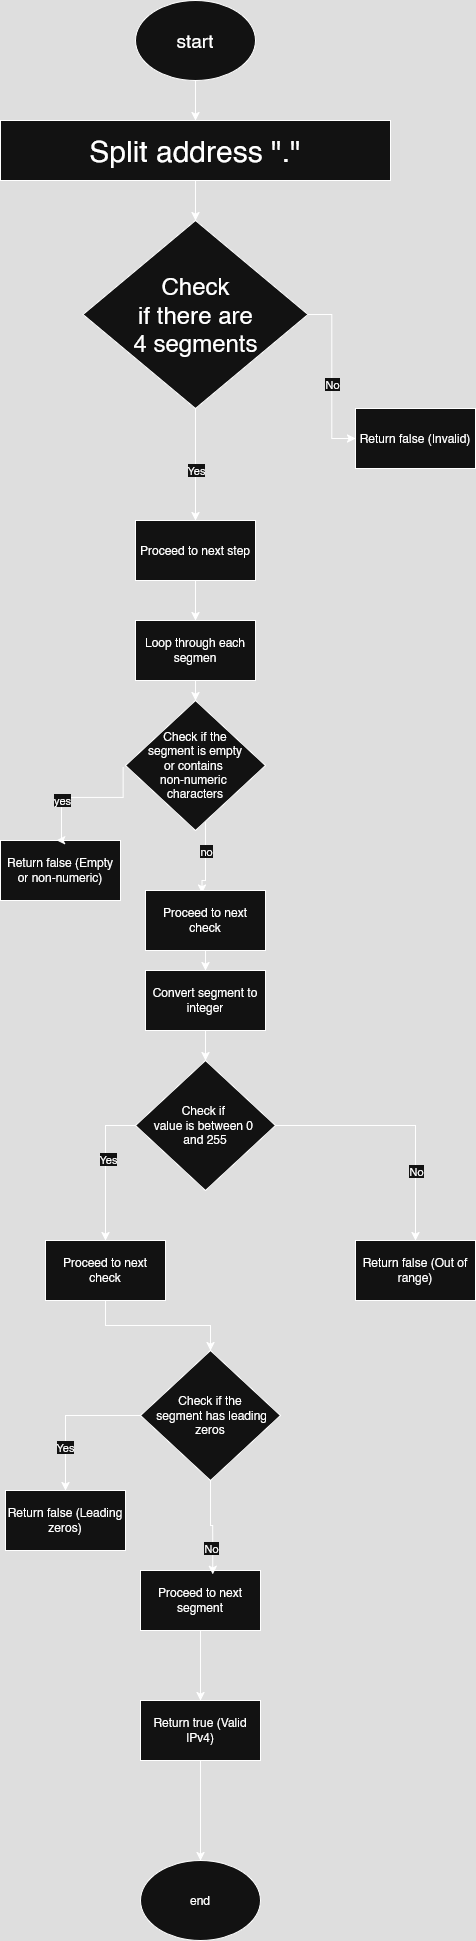

The diagram above was exported from draw.io. Its source (the exported page's mxGraphModel, read from the mxfile embedded in the PNG):
<mxGraphModel dx="1044" dy="535" grid="1" gridSize="10" guides="1" tooltips="1" connect="1" arrows="1" fold="1" page="1" pageScale="1" pageWidth="850" pageHeight="1100" math="0" shadow="0">
  <root>
    <mxCell id="0" />
    <mxCell id="1" parent="0" />
    <mxCell id="wdD3RncFsm-ldugcdF5K-7" style="edgeStyle=orthogonalEdgeStyle;rounded=0;orthogonalLoop=1;jettySize=auto;html=1;entryX=0.5;entryY=0;entryDx=0;entryDy=0;" parent="1" source="wdD3RncFsm-ldugcdF5K-2" target="wdD3RncFsm-ldugcdF5K-6" edge="1">
      <mxGeometry relative="1" as="geometry" />
    </mxCell>
    <mxCell id="wdD3RncFsm-ldugcdF5K-2" value="&lt;font style=&quot;font-size: 30px;&quot;&gt;Split address &quot;.&quot; &lt;br&gt;&lt;/font&gt;" style="rounded=0;whiteSpace=wrap;html=1;" parent="1" vertex="1">
      <mxGeometry x="215" y="130" width="390" height="60" as="geometry" />
    </mxCell>
    <mxCell id="wdD3RncFsm-ldugcdF5K-8" style="edgeStyle=orthogonalEdgeStyle;rounded=0;orthogonalLoop=1;jettySize=auto;html=1;exitX=0.5;exitY=1;exitDx=0;exitDy=0;" parent="1" source="goFGrBsPTnYfo-tkft94-2" target="wdD3RncFsm-ldugcdF5K-2" edge="1">
      <mxGeometry relative="1" as="geometry">
        <mxPoint x="425.5" y="110" as="sourcePoint" />
      </mxGeometry>
    </mxCell>
    <mxCell id="wdD3RncFsm-ldugcdF5K-11" style="edgeStyle=orthogonalEdgeStyle;rounded=0;orthogonalLoop=1;jettySize=auto;html=1;entryX=0.5;entryY=0;entryDx=0;entryDy=0;exitX=0.5;exitY=1;exitDx=0;exitDy=0;" parent="1" source="wdD3RncFsm-ldugcdF5K-6" target="wdD3RncFsm-ldugcdF5K-10" edge="1">
      <mxGeometry relative="1" as="geometry">
        <mxPoint x="260" y="520.0000000000001" as="targetPoint" />
      </mxGeometry>
    </mxCell>
    <mxCell id="wdD3RncFsm-ldugcdF5K-12" value="Yes" style="edgeLabel;html=1;align=center;verticalAlign=middle;resizable=0;points=[];" parent="wdD3RncFsm-ldugcdF5K-11" vertex="1" connectable="0">
      <mxGeometry x="0.0873" relative="1" as="geometry">
        <mxPoint as="offset" />
      </mxGeometry>
    </mxCell>
    <mxCell id="wdD3RncFsm-ldugcdF5K-6" value="&lt;div&gt;&lt;font style=&quot;font-size: 24px;&quot;&gt;Check&lt;/font&gt;&lt;/div&gt;&lt;div&gt;&lt;font style=&quot;font-size: 24px;&quot;&gt;&amp;nbsp;if there are&amp;nbsp;&lt;/font&gt;&lt;/div&gt;&lt;div&gt;&lt;font style=&quot;font-size: 24px;&quot;&gt;4 segments&lt;/font&gt;&lt;/div&gt;" style="rhombus;whiteSpace=wrap;html=1;" parent="1" vertex="1">
      <mxGeometry x="297.5" y="230" width="225" height="188" as="geometry" />
    </mxCell>
    <mxCell id="wdD3RncFsm-ldugcdF5K-17" style="edgeStyle=orthogonalEdgeStyle;rounded=0;orthogonalLoop=1;jettySize=auto;html=1;entryX=0.5;entryY=0;entryDx=0;entryDy=0;exitX=0.5;exitY=1;exitDx=0;exitDy=0;" parent="1" source="wdD3RncFsm-ldugcdF5K-10" target="wdD3RncFsm-ldugcdF5K-16" edge="1">
      <mxGeometry relative="1" as="geometry" />
    </mxCell>
    <mxCell id="wdD3RncFsm-ldugcdF5K-10" value="Proceed to next step" style="rounded=0;whiteSpace=wrap;html=1;" parent="1" vertex="1">
      <mxGeometry x="350" y="530" width="120" height="60" as="geometry" />
    </mxCell>
    <mxCell id="wdD3RncFsm-ldugcdF5K-13" style="edgeStyle=orthogonalEdgeStyle;rounded=0;orthogonalLoop=1;jettySize=auto;html=1;entryX=0;entryY=0.5;entryDx=0;entryDy=0;exitX=1;exitY=0.5;exitDx=0;exitDy=0;" parent="1" source="wdD3RncFsm-ldugcdF5K-6" target="wdD3RncFsm-ldugcdF5K-15" edge="1">
      <mxGeometry relative="1" as="geometry">
        <mxPoint x="510" y="526.0000000000001" as="targetPoint" />
        <mxPoint x="563" y="390" as="sourcePoint" />
      </mxGeometry>
    </mxCell>
    <mxCell id="wdD3RncFsm-ldugcdF5K-14" value="No" style="edgeLabel;html=1;align=center;verticalAlign=middle;resizable=0;points=[];" parent="wdD3RncFsm-ldugcdF5K-13" vertex="1" connectable="0">
      <mxGeometry x="0.0873" relative="1" as="geometry">
        <mxPoint as="offset" />
      </mxGeometry>
    </mxCell>
    <mxCell id="wdD3RncFsm-ldugcdF5K-15" value="Return false (Invalid)" style="rounded=0;whiteSpace=wrap;html=1;" parent="1" vertex="1">
      <mxGeometry x="570" y="418" width="120" height="60" as="geometry" />
    </mxCell>
    <mxCell id="wdD3RncFsm-ldugcdF5K-19" style="edgeStyle=orthogonalEdgeStyle;rounded=0;orthogonalLoop=1;jettySize=auto;html=1;entryX=0.5;entryY=0;entryDx=0;entryDy=0;" parent="1" source="wdD3RncFsm-ldugcdF5K-16" target="wdD3RncFsm-ldugcdF5K-18" edge="1">
      <mxGeometry relative="1" as="geometry" />
    </mxCell>
    <mxCell id="wdD3RncFsm-ldugcdF5K-16" value="Loop through each segmen" style="rounded=0;whiteSpace=wrap;html=1;" parent="1" vertex="1">
      <mxGeometry x="350" y="630" width="120" height="60" as="geometry" />
    </mxCell>
    <mxCell id="goFGrBsPTnYfo-tkft94-10" style="edgeStyle=orthogonalEdgeStyle;rounded=0;orthogonalLoop=1;jettySize=auto;html=1;entryX=0.471;entryY=0.044;entryDx=0;entryDy=0;entryPerimeter=0;" parent="1" target="wdD3RncFsm-ldugcdF5K-25" edge="1">
      <mxGeometry relative="1" as="geometry">
        <mxPoint x="410" y="830" as="sourcePoint" />
        <mxPoint x="420" y="890" as="targetPoint" />
        <Array as="points">
          <mxPoint x="420" y="830" />
          <mxPoint x="420" y="890" />
          <mxPoint x="417" y="890" />
        </Array>
      </mxGeometry>
    </mxCell>
    <mxCell id="goFGrBsPTnYfo-tkft94-11" value="no" style="edgeLabel;html=1;align=center;verticalAlign=middle;resizable=0;points=[];" parent="goFGrBsPTnYfo-tkft94-10" vertex="1" connectable="0">
      <mxGeometry x="0.3716" y="2" relative="1" as="geometry">
        <mxPoint x="-2" y="-19" as="offset" />
      </mxGeometry>
    </mxCell>
    <mxCell id="wdD3RncFsm-ldugcdF5K-18" value="&lt;div&gt;Check if the&lt;/div&gt;&lt;div&gt;&amp;nbsp;segment is empty&amp;nbsp;&lt;/div&gt;&lt;div&gt;or contains&amp;nbsp;&lt;/div&gt;&lt;div&gt;non-numeric&amp;nbsp;&lt;/div&gt;&lt;div&gt;characters&lt;/div&gt;" style="rhombus;whiteSpace=wrap;html=1;" parent="1" vertex="1">
      <mxGeometry x="340" y="710" width="140" height="130" as="geometry" />
    </mxCell>
    <mxCell id="wdD3RncFsm-ldugcdF5K-23" style="edgeStyle=orthogonalEdgeStyle;rounded=0;orthogonalLoop=1;jettySize=auto;html=1;entryX=0.5;entryY=0;entryDx=0;entryDy=0;exitX=0.5;exitY=1;exitDx=0;exitDy=0;" parent="1" source="wdD3RncFsm-ldugcdF5K-25" target="wdD3RncFsm-ldugcdF5K-22" edge="1">
      <mxGeometry relative="1" as="geometry" />
    </mxCell>
    <mxCell id="wdD3RncFsm-ldugcdF5K-20" value="Return false (Empty or non-numeric)" style="rounded=0;whiteSpace=wrap;html=1;" parent="1" vertex="1">
      <mxGeometry x="215" y="850" width="120" height="60" as="geometry" />
    </mxCell>
    <mxCell id="wdD3RncFsm-ldugcdF5K-21" style="edgeStyle=orthogonalEdgeStyle;rounded=0;orthogonalLoop=1;jettySize=auto;html=1;entryX=0.468;entryY=-0.001;entryDx=0;entryDy=0;entryPerimeter=0;exitX=-0.017;exitY=0.512;exitDx=0;exitDy=0;exitPerimeter=0;" parent="1" source="wdD3RncFsm-ldugcdF5K-18" target="wdD3RncFsm-ldugcdF5K-20" edge="1">
      <mxGeometry relative="1" as="geometry">
        <Array as="points">
          <mxPoint x="276" y="807" />
        </Array>
      </mxGeometry>
    </mxCell>
    <mxCell id="wdD3RncFsm-ldugcdF5K-24" value="yes" style="edgeLabel;html=1;align=center;verticalAlign=middle;resizable=0;points=[];" parent="wdD3RncFsm-ldugcdF5K-21" vertex="1" connectable="0">
      <mxGeometry x="0.3571" relative="1" as="geometry">
        <mxPoint as="offset" />
      </mxGeometry>
    </mxCell>
    <mxCell id="wdD3RncFsm-ldugcdF5K-29" style="edgeStyle=orthogonalEdgeStyle;rounded=0;orthogonalLoop=1;jettySize=auto;html=1;entryX=0.5;entryY=0;entryDx=0;entryDy=0;" parent="1" source="wdD3RncFsm-ldugcdF5K-22" target="wdD3RncFsm-ldugcdF5K-28" edge="1">
      <mxGeometry relative="1" as="geometry" />
    </mxCell>
    <mxCell id="wdD3RncFsm-ldugcdF5K-22" value="Convert segment to integer" style="rounded=0;whiteSpace=wrap;html=1;" parent="1" vertex="1">
      <mxGeometry x="360" y="980" width="120" height="60" as="geometry" />
    </mxCell>
    <mxCell id="wdD3RncFsm-ldugcdF5K-25" value="Proceed to next check" style="rounded=0;whiteSpace=wrap;html=1;" parent="1" vertex="1">
      <mxGeometry x="360" y="900" width="120" height="60" as="geometry" />
    </mxCell>
    <mxCell id="wdD3RncFsm-ldugcdF5K-31" style="edgeStyle=orthogonalEdgeStyle;rounded=0;orthogonalLoop=1;jettySize=auto;html=1;exitX=0;exitY=0.5;exitDx=0;exitDy=0;" parent="1" source="wdD3RncFsm-ldugcdF5K-28" target="wdD3RncFsm-ldugcdF5K-30" edge="1">
      <mxGeometry relative="1" as="geometry" />
    </mxCell>
    <mxCell id="wdD3RncFsm-ldugcdF5K-32" value="Yes" style="edgeLabel;html=1;align=center;verticalAlign=middle;resizable=0;points=[];" parent="wdD3RncFsm-ldugcdF5K-31" vertex="1" connectable="0">
      <mxGeometry x="-0.1304" y="2" relative="1" as="geometry">
        <mxPoint as="offset" />
      </mxGeometry>
    </mxCell>
    <mxCell id="wdD3RncFsm-ldugcdF5K-34" style="edgeStyle=orthogonalEdgeStyle;rounded=0;orthogonalLoop=1;jettySize=auto;html=1;entryX=0.5;entryY=0;entryDx=0;entryDy=0;exitX=1;exitY=0.5;exitDx=0;exitDy=0;" parent="1" source="wdD3RncFsm-ldugcdF5K-28" target="wdD3RncFsm-ldugcdF5K-33" edge="1">
      <mxGeometry relative="1" as="geometry" />
    </mxCell>
    <mxCell id="wdD3RncFsm-ldugcdF5K-35" value="No" style="edgeLabel;html=1;align=center;verticalAlign=middle;resizable=0;points=[];" parent="wdD3RncFsm-ldugcdF5K-34" vertex="1" connectable="0">
      <mxGeometry x="0.1329" y="1" relative="1" as="geometry">
        <mxPoint x="-1" y="41" as="offset" />
      </mxGeometry>
    </mxCell>
    <mxCell id="wdD3RncFsm-ldugcdF5K-28" value="&lt;div&gt;Check if&amp;nbsp;&lt;/div&gt;&lt;div&gt;value is between 0&amp;nbsp;&lt;/div&gt;&lt;div&gt;and 255&lt;/div&gt;" style="rhombus;whiteSpace=wrap;html=1;" parent="1" vertex="1">
      <mxGeometry x="350" y="1070" width="140" height="130" as="geometry" />
    </mxCell>
    <mxCell id="wdD3RncFsm-ldugcdF5K-39" style="edgeStyle=orthogonalEdgeStyle;rounded=0;orthogonalLoop=1;jettySize=auto;html=1;entryX=0.5;entryY=0;entryDx=0;entryDy=0;" parent="1" source="wdD3RncFsm-ldugcdF5K-30" target="wdD3RncFsm-ldugcdF5K-36" edge="1">
      <mxGeometry relative="1" as="geometry" />
    </mxCell>
    <mxCell id="wdD3RncFsm-ldugcdF5K-30" value="Proceed to next check " style="rounded=0;whiteSpace=wrap;html=1;" parent="1" vertex="1">
      <mxGeometry x="260" y="1250" width="120" height="60" as="geometry" />
    </mxCell>
    <mxCell id="wdD3RncFsm-ldugcdF5K-33" value="Return false (Out of range)" style="rounded=0;whiteSpace=wrap;html=1;" parent="1" vertex="1">
      <mxGeometry x="570" y="1250" width="120" height="60" as="geometry" />
    </mxCell>
    <mxCell id="wdD3RncFsm-ldugcdF5K-38" style="edgeStyle=orthogonalEdgeStyle;rounded=0;orthogonalLoop=1;jettySize=auto;html=1;exitX=0;exitY=0.5;exitDx=0;exitDy=0;" parent="1" source="wdD3RncFsm-ldugcdF5K-36" target="wdD3RncFsm-ldugcdF5K-37" edge="1">
      <mxGeometry relative="1" as="geometry" />
    </mxCell>
    <mxCell id="wdD3RncFsm-ldugcdF5K-42" value="Yes" style="edgeLabel;html=1;align=center;verticalAlign=middle;resizable=0;points=[];" parent="wdD3RncFsm-ldugcdF5K-38" vertex="1" connectable="0">
      <mxGeometry x="0.4193" y="-1" relative="1" as="geometry">
        <mxPoint as="offset" />
      </mxGeometry>
    </mxCell>
    <mxCell id="wdD3RncFsm-ldugcdF5K-36" value="&lt;div&gt;Check if the&lt;/div&gt;&lt;div&gt;&amp;nbsp;segment has leading zeros&lt;/div&gt;" style="rhombus;whiteSpace=wrap;html=1;" parent="1" vertex="1">
      <mxGeometry x="355" y="1360" width="140" height="130" as="geometry" />
    </mxCell>
    <mxCell id="wdD3RncFsm-ldugcdF5K-37" value="Return false (Leading zeros)" style="rounded=0;whiteSpace=wrap;html=1;" parent="1" vertex="1">
      <mxGeometry x="220" y="1500" width="120" height="60" as="geometry" />
    </mxCell>
    <mxCell id="wdD3RncFsm-ldugcdF5K-45" style="edgeStyle=orthogonalEdgeStyle;rounded=0;orthogonalLoop=1;jettySize=auto;html=1;entryX=0.5;entryY=0;entryDx=0;entryDy=0;exitX=0.5;exitY=1;exitDx=0;exitDy=0;" parent="1" source="wdD3RncFsm-ldugcdF5K-40" target="wdD3RncFsm-ldugcdF5K-44" edge="1">
      <mxGeometry relative="1" as="geometry" />
    </mxCell>
    <mxCell id="wdD3RncFsm-ldugcdF5K-40" value="Proceed to next segment" style="rounded=0;whiteSpace=wrap;html=1;" parent="1" vertex="1">
      <mxGeometry x="355" y="1580" width="120" height="60" as="geometry" />
    </mxCell>
    <mxCell id="wdD3RncFsm-ldugcdF5K-41" style="edgeStyle=orthogonalEdgeStyle;rounded=0;orthogonalLoop=1;jettySize=auto;html=1;entryX=0.602;entryY=0.064;entryDx=0;entryDy=0;entryPerimeter=0;" parent="1" source="wdD3RncFsm-ldugcdF5K-36" target="wdD3RncFsm-ldugcdF5K-40" edge="1">
      <mxGeometry relative="1" as="geometry" />
    </mxCell>
    <mxCell id="wdD3RncFsm-ldugcdF5K-43" value="No" style="edgeLabel;html=1;align=center;verticalAlign=middle;resizable=0;points=[];" parent="wdD3RncFsm-ldugcdF5K-41" vertex="1" connectable="0">
      <mxGeometry x="0.4501" y="-2" relative="1" as="geometry">
        <mxPoint as="offset" />
      </mxGeometry>
    </mxCell>
    <mxCell id="wdD3RncFsm-ldugcdF5K-48" style="edgeStyle=orthogonalEdgeStyle;rounded=0;orthogonalLoop=1;jettySize=auto;html=1;entryX=0.5;entryY=0;entryDx=0;entryDy=0;" parent="1" source="wdD3RncFsm-ldugcdF5K-44" target="goFGrBsPTnYfo-tkft94-1" edge="1">
      <mxGeometry relative="1" as="geometry">
        <mxPoint x="415" y="1840" as="targetPoint" />
      </mxGeometry>
    </mxCell>
    <mxCell id="wdD3RncFsm-ldugcdF5K-44" value="Return true (Valid IPv4)" style="rounded=0;whiteSpace=wrap;html=1;" parent="1" vertex="1">
      <mxGeometry x="355" y="1710" width="120" height="60" as="geometry" />
    </mxCell>
    <mxCell id="goFGrBsPTnYfo-tkft94-1" value="end" style="ellipse;whiteSpace=wrap;html=1;" parent="1" vertex="1">
      <mxGeometry x="355" y="1870" width="120" height="80" as="geometry" />
    </mxCell>
    <mxCell id="goFGrBsPTnYfo-tkft94-2" value="&lt;font style=&quot;font-size: 19px;&quot;&gt;start&lt;/font&gt;" style="ellipse;whiteSpace=wrap;html=1;" parent="1" vertex="1">
      <mxGeometry x="350" y="10" width="120" height="80" as="geometry" />
    </mxCell>
  </root>
</mxGraphModel>